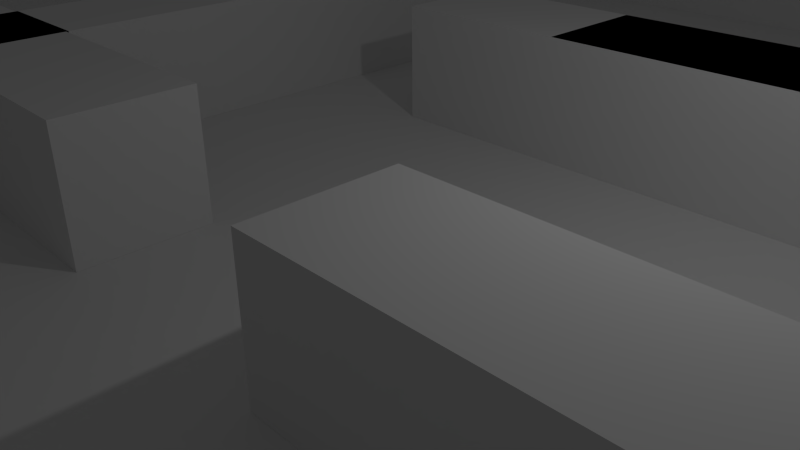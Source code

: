 # Source: world.blend  (saved by Blender 2.66.0; exported with 4.5.12 LTS)
import bpy
from mathutils import Matrix  # noqa: F401  (used for matrix-valued properties, if any)

bpy.ops.wm.read_factory_settings(use_empty=True)
scene = bpy.context.scene
scene.name = 'Scene'

# ---- collections
col_collection_1 = bpy.data.collections.new('Collection 1'); scene.collection.children.link(col_collection_1)

# ---- world
world_world = bpy.data.worlds.new('World'); scene.world = world_world
world_world.color = (0.05088, 0.05088, 0.05088)
world_world.use_sun_shadow = False
world_world.sun_shadow_jitter_overblur = 0.0
world_world.cycles.sampling_method = 'MANUAL'
world_world.cycles.sample_map_resolution = 256

# ---- cameras
cam_camera = bpy.data.cameras.new('Camera')
cam_camera.clip_end = 100.0
cam_camera.lens = 35.0
cam_camera.sensor_width = 32.0
cam_camera.sensor_height = 18.0
cam_camera.ortho_scale = 7.314
cam_camera.dof.focus_distance = 0.0
cam_camera.dof.aperture_fstop = 128.0

# ---- lights
light_lamp = bpy.data.lights.new('Lamp', 'POINT')
light_lamp.transmission_factor = 0.0
light_lamp.cutoff_distance = 30.0
light_lamp.energy = 100.0
light_lamp.shadow_buffer_clip_start = 1.001
light_lamp.shadow_soft_size = 0.1
light_lamp.shadow_maximum_resolution = 0.006
light_lamp.use_absolute_resolution = True
light_lamp.cycles.use_multiple_importance_sampling = False

# ---- meshes
me_cube_027 = bpy.data.meshes.new('Cube.027')
me_cube_027.from_pydata([(-8.0, -0.5, 0.0), (-8.0, 0.5, 0.0), (8.0, 0.5, 0.0), (8.0, -0.5, 0.0), (-8.0, -0.5, 2.0), (-8.0, 0.5, 2.0), (8.0, 0.5, 2.0), (8.0, -0.5, 2.0)], [], [(4, 5, 1, 0), (5, 6, 2, 1), (6, 7, 3, 2), (7, 4, 0, 3), (0, 1, 2, 3), (7, 6, 5, 4)])
me_cube_027.use_remesh_preserve_volume = False
me_cube_027.use_remesh_preserve_attributes = False
me_cube_027.use_mirror_vertex_groups = False
me_cube_027.update()
me_cube_026 = bpy.data.meshes.new('Cube.026')
me_cube_026.from_pydata([(-8.0, -0.5, 0.0), (-8.0, 0.5, 0.0), (8.0, 0.5, 0.0), (8.0, -0.5, 0.0), (-8.0, -0.5, 2.0), (-8.0, 0.5, 2.0), (8.0, 0.5, 2.0), (8.0, -0.5, 2.0)], [], [(4, 5, 1, 0), (5, 6, 2, 1), (6, 7, 3, 2), (7, 4, 0, 3), (0, 1, 2, 3), (7, 6, 5, 4)])
me_cube_026.use_remesh_preserve_volume = False
me_cube_026.use_remesh_preserve_attributes = False
me_cube_026.use_mirror_vertex_groups = False
me_cube_026.update()
me_cube_025 = bpy.data.meshes.new('Cube.025')
me_cube_025.from_pydata([(-8.0, -0.5, 0.0), (-8.0, 0.5, 0.0), (8.0, 0.5, 0.0), (8.0, -0.5, 0.0), (-8.0, -0.5, 2.0), (-8.0, 0.5, 2.0), (8.0, 0.5, 2.0), (8.0, -0.5, 2.0)], [], [(4, 5, 1, 0), (5, 6, 2, 1), (6, 7, 3, 2), (7, 4, 0, 3), (0, 1, 2, 3), (7, 6, 5, 4)])
me_cube_025.use_remesh_preserve_volume = False
me_cube_025.use_remesh_preserve_attributes = False
me_cube_025.use_mirror_vertex_groups = False
me_cube_025.update()
me_cube_024 = bpy.data.meshes.new('Cube.024')
me_cube_024.from_pydata([(-8.0, -0.5, 0.0), (-8.0, 0.5, 0.0), (8.0, 0.5, 0.0), (8.0, -0.5, 0.0), (-8.0, -0.5, 2.0), (-8.0, 0.5, 2.0), (8.0, 0.5, 2.0), (8.0, -0.5, 2.0)], [], [(4, 5, 1, 0), (5, 6, 2, 1), (6, 7, 3, 2), (7, 4, 0, 3), (0, 1, 2, 3), (7, 6, 5, 4)])
me_cube_024.use_remesh_preserve_volume = False
me_cube_024.use_remesh_preserve_attributes = False
me_cube_024.use_mirror_vertex_groups = False
me_cube_024.update()
me_cube_023 = bpy.data.meshes.new('Cube.023')
me_cube_023.from_pydata([(-8.0, -0.5, 0.0), (-8.0, 0.5, 0.0), (8.0, 0.5, 0.0), (8.0, -0.5, 0.0), (-8.0, -0.5, 2.0), (-8.0, 0.5, 2.0), (8.0, 0.5, 2.0), (8.0, -0.5, 2.0)], [], [(4, 5, 1, 0), (5, 6, 2, 1), (6, 7, 3, 2), (7, 4, 0, 3), (0, 1, 2, 3), (7, 6, 5, 4)])
me_cube_023.use_remesh_preserve_volume = False
me_cube_023.use_remesh_preserve_attributes = False
me_cube_023.use_mirror_vertex_groups = False
me_cube_023.update()
me_cube_022 = bpy.data.meshes.new('Cube.022')
me_cube_022.from_pydata([(-8.0, -0.5, 0.0), (-8.0, 0.5, 0.0), (8.0, 0.5, 0.0), (8.0, -0.5, 0.0), (-8.0, -0.5, 2.0), (-8.0, 0.5, 2.0), (8.0, 0.5, 2.0), (8.0, -0.5, 2.0)], [], [(4, 5, 1, 0), (5, 6, 2, 1), (6, 7, 3, 2), (7, 4, 0, 3), (0, 1, 2, 3), (7, 6, 5, 4)])
me_cube_022.use_remesh_preserve_volume = False
me_cube_022.use_remesh_preserve_attributes = False
me_cube_022.use_mirror_vertex_groups = False
me_cube_022.update()
me_cube_021 = bpy.data.meshes.new('Cube.021')
me_cube_021.from_pydata([(-8.0, -0.5, 0.0), (-8.0, 0.5, 0.0), (8.0, 0.5, 0.0), (8.0, -0.5, 0.0), (-8.0, -0.5, 2.0), (-8.0, 0.5, 2.0), (8.0, 0.5, 2.0), (8.0, -0.5, 2.0)], [], [(4, 5, 1, 0), (5, 6, 2, 1), (6, 7, 3, 2), (7, 4, 0, 3), (0, 1, 2, 3), (7, 6, 5, 4)])
me_cube_021.use_remesh_preserve_volume = False
me_cube_021.use_remesh_preserve_attributes = False
me_cube_021.use_mirror_vertex_groups = False
me_cube_021.update()
me_cube_020 = bpy.data.meshes.new('Cube.020')
me_cube_020.from_pydata([(-8.0, -0.5, 0.0), (-8.0, 0.5, 0.0), (8.0, 0.5, 0.0), (8.0, -0.5, 0.0), (-8.0, -0.5, 2.0), (-8.0, 0.5, 2.0), (8.0, 0.5, 2.0), (8.0, -0.5, 2.0)], [], [(4, 5, 1, 0), (5, 6, 2, 1), (6, 7, 3, 2), (7, 4, 0, 3), (0, 1, 2, 3), (7, 6, 5, 4)])
me_cube_020.use_remesh_preserve_volume = False
me_cube_020.use_remesh_preserve_attributes = False
me_cube_020.use_mirror_vertex_groups = False
me_cube_020.update()
me_cube_019 = bpy.data.meshes.new('Cube.019')
me_cube_019.from_pydata([(-8.0, -0.5, 0.0), (-8.0, 0.5, 0.0), (8.0, 0.5, 0.0), (8.0, -0.5, 0.0), (-8.0, -0.5, 2.0), (-8.0, 0.5, 2.0), (8.0, 0.5, 2.0), (8.0, -0.5, 2.0)], [], [(4, 5, 1, 0), (5, 6, 2, 1), (6, 7, 3, 2), (7, 4, 0, 3), (0, 1, 2, 3), (7, 6, 5, 4)])
me_cube_019.use_remesh_preserve_volume = False
me_cube_019.use_remesh_preserve_attributes = False
me_cube_019.use_mirror_vertex_groups = False
me_cube_019.update()
me_cube_018 = bpy.data.meshes.new('Cube.018')
me_cube_018.from_pydata([(-8.0, -0.5, 0.0), (-8.0, 0.5, 0.0), (8.0, 0.5, 0.0), (8.0, -0.5, 0.0), (-8.0, -0.5, 2.0), (-8.0, 0.5, 2.0), (8.0, 0.5, 2.0), (8.0, -0.5, 2.0)], [], [(4, 5, 1, 0), (5, 6, 2, 1), (6, 7, 3, 2), (7, 4, 0, 3), (0, 1, 2, 3), (7, 6, 5, 4)])
me_cube_018.use_remesh_preserve_volume = False
me_cube_018.use_remesh_preserve_attributes = False
me_cube_018.use_mirror_vertex_groups = False
me_cube_018.update()
me_cube_017 = bpy.data.meshes.new('Cube.017')
me_cube_017.from_pydata([(-8.0, -0.5, 0.0), (-8.0, 0.5, 0.0), (8.0, 0.5, 0.0), (8.0, -0.5, 0.0), (-8.0, -0.5, 2.0), (-8.0, 0.5, 2.0), (8.0, 0.5, 2.0), (8.0, -0.5, 2.0)], [], [(4, 5, 1, 0), (5, 6, 2, 1), (6, 7, 3, 2), (7, 4, 0, 3), (0, 1, 2, 3), (7, 6, 5, 4)])
me_cube_017.use_remesh_preserve_volume = False
me_cube_017.use_remesh_preserve_attributes = False
me_cube_017.use_mirror_vertex_groups = False
me_cube_017.update()
me_cube_012 = bpy.data.meshes.new('Cube.012')
me_cube_012.from_pydata([(-8.0, -0.5, 0.0), (-8.0, 0.5, 0.0), (8.0, 0.5, 0.0), (8.0, -0.5, 0.0), (-8.0, -0.5, 2.0), (-8.0, 0.5, 2.0), (8.0, 0.5, 2.0), (8.0, -0.5, 2.0)], [], [(4, 5, 1, 0), (5, 6, 2, 1), (6, 7, 3, 2), (7, 4, 0, 3), (0, 1, 2, 3), (7, 6, 5, 4)])
me_cube_012.use_remesh_preserve_volume = False
me_cube_012.use_remesh_preserve_attributes = False
me_cube_012.use_mirror_vertex_groups = False
me_cube_012.update()
me_cube_011 = bpy.data.meshes.new('Cube.011')
me_cube_011.from_pydata([(-8.0, -0.5, 0.0), (-8.0, 0.5, 0.0), (8.0, 0.5, 0.0), (8.0, -0.5, 0.0), (-8.0, -0.5, 2.0), (-8.0, 0.5, 2.0), (8.0, 0.5, 2.0), (8.0, -0.5, 2.0)], [], [(4, 5, 1, 0), (5, 6, 2, 1), (6, 7, 3, 2), (7, 4, 0, 3), (0, 1, 2, 3), (7, 6, 5, 4)])
me_cube_011.use_remesh_preserve_volume = False
me_cube_011.use_remesh_preserve_attributes = False
me_cube_011.use_mirror_vertex_groups = False
me_cube_011.update()
me_plane_001 = bpy.data.meshes.new('Plane.001')
me_plane_001.from_pydata([(16.0, -16.0, 0.0), (-16.0, -16.0, 0.0), (16.0, 16.0, 0.0), (-16.0, 16.0, 0.0)], [], [(1, 0, 2, 3)])
me_plane_001.use_remesh_preserve_volume = False
me_plane_001.use_remesh_preserve_attributes = False
me_plane_001.use_mirror_vertex_groups = False
me_plane_001.update()
me_cube_016 = bpy.data.meshes.new('Cube.016')
me_cube_016.from_pydata([(-0.5681, -1.0, -1.0), (-0.5681, 1.0, -1.0), (0.9719, 1.0, -1.0), (0.9719, -1.0, -1.0), (-0.5681, -1.0, 1.0), (-0.5681, 1.0, 1.0), (0.9719, 1.0, 1.0), (0.9719, -1.0, 1.0)], [], [(4, 5, 1, 0), (5, 6, 2, 1), (6, 7, 3, 2), (7, 4, 0, 3), (0, 1, 2, 3), (7, 6, 5, 4)])
me_cube_016.use_remesh_preserve_volume = False
me_cube_016.use_remesh_preserve_attributes = False
me_cube_016.use_mirror_vertex_groups = False
me_cube_016.update()
me_cube_015 = bpy.data.meshes.new('Cube.015')
me_cube_015.from_pydata([(-0.5681, -1.0, -1.0), (-0.5681, 1.0, -1.0), (0.9719, 1.0, -1.0), (0.9719, -1.0, -1.0), (-0.5681, -1.0, 1.0), (-0.5681, 1.0, 1.0), (0.9719, 1.0, 1.0), (0.9719, -1.0, 1.0)], [], [(4, 5, 1, 0), (5, 6, 2, 1), (6, 7, 3, 2), (7, 4, 0, 3), (0, 1, 2, 3), (7, 6, 5, 4)])
me_cube_015.use_remesh_preserve_volume = False
me_cube_015.use_remesh_preserve_attributes = False
me_cube_015.use_mirror_vertex_groups = False
me_cube_015.update()
me_cube_014 = bpy.data.meshes.new('Cube.014')
me_cube_014.from_pydata([(-0.5681, -1.0, -1.0), (-0.5681, 1.0, -1.0), (0.9719, 1.0, -1.0), (0.9719, -1.0, -1.0), (-0.5681, -1.0, 1.0), (-0.5681, 1.0, 1.0), (0.9719, 1.0, 1.0), (0.9719, -1.0, 1.0)], [], [(4, 5, 1, 0), (5, 6, 2, 1), (6, 7, 3, 2), (7, 4, 0, 3), (0, 1, 2, 3), (7, 6, 5, 4)])
me_cube_014.use_remesh_preserve_volume = False
me_cube_014.use_remesh_preserve_attributes = False
me_cube_014.use_mirror_vertex_groups = False
me_cube_014.update()
me_cube_013 = bpy.data.meshes.new('Cube.013')
me_cube_013.from_pydata([(-1.0, -1.0, -1.0), (-1.0, 1.0, -1.0), (1.0, 1.0, -1.0), (1.0, -1.0, -1.0), (-1.0, -1.0, 1.0), (-1.0, 1.0, 1.0), (1.0, 1.0, 1.0), (1.0, -1.0, 1.0)], [], [(4, 5, 1, 0), (5, 6, 2, 1), (6, 7, 3, 2), (7, 4, 0, 3), (0, 1, 2, 3), (7, 6, 5, 4)])
me_cube_013.use_remesh_preserve_volume = False
me_cube_013.use_remesh_preserve_attributes = False
me_cube_013.use_mirror_vertex_groups = False
me_cube_013.update()
me_cube_002 = bpy.data.meshes.new('Cube.002')
me_cube_002.from_pydata([(-0.5681, -1.0, -1.0), (-0.5681, 1.0, -1.0), (0.9719, 1.0, -1.0), (0.9719, -1.0, -1.0), (-0.5681, -1.0, 1.0), (-0.5681, 1.0, 1.0), (0.9719, 1.0, 1.0), (0.9719, -1.0, 1.0)], [], [(4, 5, 1, 0), (5, 6, 2, 1), (6, 7, 3, 2), (7, 4, 0, 3), (0, 1, 2, 3), (7, 6, 5, 4)])
me_cube_002.use_remesh_preserve_volume = False
me_cube_002.use_remesh_preserve_attributes = False
me_cube_002.use_mirror_vertex_groups = False
me_cube_002.update()
me_cube_001 = bpy.data.meshes.new('Cube.001')
me_cube_001.from_pydata([(-1.0, -1.0, -1.0), (-1.0, 1.0, -1.0), (1.0, 1.0, -1.0), (1.0, -1.0, -1.0), (-1.0, -1.0, 1.0), (-1.0, 1.0, 1.0), (1.0, 1.0, 1.0), (1.0, -1.0, 1.0)], [], [(4, 5, 1, 0), (5, 6, 2, 1), (6, 7, 3, 2), (7, 4, 0, 3), (0, 1, 2, 3), (7, 6, 5, 4)])
me_cube_001.use_remesh_preserve_volume = False
me_cube_001.use_remesh_preserve_attributes = False
me_cube_001.use_mirror_vertex_groups = False
me_cube_001.update()
me_cube = bpy.data.meshes.new('Cube')
me_cube.from_pydata([(-1.0, -1.0, -1.0), (-1.0, 1.0, -1.0), (1.0, 1.0, -1.0), (1.0, -1.0, -1.0), (-1.0, -1.0, 1.0), (-1.0, 1.0, 1.0), (1.0, 1.0, 1.0), (1.0, -1.0, 1.0)], [], [(4, 5, 1, 0), (5, 6, 2, 1), (6, 7, 3, 2), (7, 4, 0, 3), (0, 1, 2, 3), (7, 6, 5, 4)])
me_cube.use_remesh_preserve_volume = False
me_cube.use_remesh_preserve_attributes = False
me_cube.use_mirror_vertex_groups = False
me_cube.update()
me_cube_010 = bpy.data.meshes.new('Cube.010')
me_cube_010.from_pydata([(-8.0, -0.5, 0.0), (-8.0, 0.5, 0.0), (8.0, 0.5, 0.0), (8.0, -0.5, 0.0), (-8.0, -0.5, 2.0), (-8.0, 0.5, 2.0), (8.0, 0.5, 2.0), (8.0, -0.5, 2.0)], [], [(4, 5, 1, 0), (5, 6, 2, 1), (6, 7, 3, 2), (7, 4, 0, 3), (0, 1, 2, 3), (7, 6, 5, 4)])
me_cube_010.use_remesh_preserve_volume = False
me_cube_010.use_remesh_preserve_attributes = False
me_cube_010.use_mirror_vertex_groups = False
me_cube_010.update()
me_cube_009 = bpy.data.meshes.new('Cube.009')
me_cube_009.from_pydata([(-8.0, -0.5, 0.0), (-8.0, 0.5, 0.0), (8.0, 0.5, 0.0), (8.0, -0.5, 0.0), (-8.0, -0.5, 2.0), (-8.0, 0.5, 2.0), (8.0, 0.5, 2.0), (8.0, -0.5, 2.0)], [], [(4, 5, 1, 0), (5, 6, 2, 1), (6, 7, 3, 2), (7, 4, 0, 3), (0, 1, 2, 3), (7, 6, 5, 4)])
me_cube_009.use_remesh_preserve_volume = False
me_cube_009.use_remesh_preserve_attributes = False
me_cube_009.use_mirror_vertex_groups = False
me_cube_009.update()
me_cube_008 = bpy.data.meshes.new('Cube.008')
me_cube_008.from_pydata([(-8.0, -0.5, 0.0), (-8.0, 0.5, 0.0), (8.0, 0.5, 0.0), (8.0, -0.5, 0.0), (-8.0, -0.5, 2.0), (-8.0, 0.5, 2.0), (8.0, 0.5, 2.0), (8.0, -0.5, 2.0)], [], [(4, 5, 1, 0), (5, 6, 2, 1), (6, 7, 3, 2), (7, 4, 0, 3), (0, 1, 2, 3), (7, 6, 5, 4)])
me_cube_008.use_remesh_preserve_volume = False
me_cube_008.use_remesh_preserve_attributes = False
me_cube_008.use_mirror_vertex_groups = False
me_cube_008.update()
me_cube_007 = bpy.data.meshes.new('Cube.007')
me_cube_007.from_pydata([(-8.0, -0.5, 0.0), (-8.0, 0.5, 0.0), (8.0, 0.5, 0.0), (8.0, -0.5, 0.0), (-8.0, -0.5, 2.0), (-8.0, 0.5, 2.0), (8.0, 0.5, 2.0), (8.0, -0.5, 2.0)], [], [(4, 5, 1, 0), (5, 6, 2, 1), (6, 7, 3, 2), (7, 4, 0, 3), (0, 1, 2, 3), (7, 6, 5, 4)])
me_cube_007.use_remesh_preserve_volume = False
me_cube_007.use_remesh_preserve_attributes = False
me_cube_007.use_mirror_vertex_groups = False
me_cube_007.update()
me_cube_006 = bpy.data.meshes.new('Cube.006')
me_cube_006.from_pydata([(-8.0, -0.5, 0.0), (-8.0, 0.5, 0.0), (8.0, 0.5, 0.0), (8.0, -0.5, 0.0), (-8.0, -0.5, 2.0), (-8.0, 0.5, 2.0), (8.0, 0.5, 2.0), (8.0, -0.5, 2.0)], [], [(4, 5, 1, 0), (5, 6, 2, 1), (6, 7, 3, 2), (7, 4, 0, 3), (0, 1, 2, 3), (7, 6, 5, 4)])
me_cube_006.use_remesh_preserve_volume = False
me_cube_006.use_remesh_preserve_attributes = False
me_cube_006.use_mirror_vertex_groups = False
me_cube_006.update()
me_cube_005 = bpy.data.meshes.new('Cube.005')
me_cube_005.from_pydata([(-8.0, -0.5, 0.0), (-8.0, 0.5, 0.0), (8.0, 0.5, 0.0), (8.0, -0.5, 0.0), (-8.0, -0.5, 2.0), (-8.0, 0.5, 2.0), (8.0, 0.5, 2.0), (8.0, -0.5, 2.0)], [], [(4, 5, 1, 0), (5, 6, 2, 1), (6, 7, 3, 2), (7, 4, 0, 3), (0, 1, 2, 3), (7, 6, 5, 4)])
me_cube_005.use_remesh_preserve_volume = False
me_cube_005.use_remesh_preserve_attributes = False
me_cube_005.use_mirror_vertex_groups = False
me_cube_005.update()
me_cube_004 = bpy.data.meshes.new('Cube.004')
me_cube_004.from_pydata([(-8.0, -0.5, 0.0), (-8.0, 0.5, 0.0), (8.0, 0.5, 0.0), (8.0, -0.5, 0.0), (-8.0, -0.5, 2.0), (-8.0, 0.5, 2.0), (8.0, 0.5, 2.0), (8.0, -0.5, 2.0)], [], [(4, 5, 1, 0), (5, 6, 2, 1), (6, 7, 3, 2), (7, 4, 0, 3), (0, 1, 2, 3), (7, 6, 5, 4)])
me_cube_004.use_remesh_preserve_volume = False
me_cube_004.use_remesh_preserve_attributes = False
me_cube_004.use_mirror_vertex_groups = False
me_cube_004.update()
me_cube_003 = bpy.data.meshes.new('Cube.003')
me_cube_003.from_pydata([(-8.0, -0.5, 0.0), (-8.0, 0.5, 0.0), (8.0, 0.5, 0.0), (8.0, -0.5, 0.0), (-8.0, -0.5, 2.0), (-8.0, 0.5, 2.0), (8.0, 0.5, 2.0), (8.0, -0.5, 2.0)], [], [(4, 5, 1, 0), (5, 6, 2, 1), (6, 7, 3, 2), (7, 4, 0, 3), (0, 1, 2, 3), (7, 6, 5, 4)])
me_cube_003.use_remesh_preserve_volume = False
me_cube_003.use_remesh_preserve_attributes = False
me_cube_003.use_mirror_vertex_groups = False
me_cube_003.update()
me_plane = bpy.data.meshes.new('Plane')
me_plane.from_pydata([(16.0, -16.0, 0.0), (-16.0, -16.0, 0.0), (16.0, 16.0, 0.0), (-16.0, 16.0, 0.0)], [], [(1, 0, 2, 3)])
me_plane.use_remesh_preserve_volume = False
me_plane.use_remesh_preserve_attributes = False
me_plane.use_mirror_vertex_groups = False
me_plane.update()

# ---- objects
ob_cube_027 = bpy.data.objects.new('Cube.027', me_cube_027)
ob_cube_026 = bpy.data.objects.new('Cube.026', me_cube_026)
ob_cube_025 = bpy.data.objects.new('Cube.025', me_cube_025)
ob_cube_024 = bpy.data.objects.new('Cube.024', me_cube_024)
ob_cube_023 = bpy.data.objects.new('Cube.023', me_cube_023)
ob_cube_022 = bpy.data.objects.new('Cube.022', me_cube_022)
ob_cube_021 = bpy.data.objects.new('Cube.021', me_cube_021)
ob_cube_020 = bpy.data.objects.new('Cube.020', me_cube_020)
ob_cube_019 = bpy.data.objects.new('Cube.019', me_cube_019)
ob_cube_018 = bpy.data.objects.new('Cube.018', me_cube_018)
ob_cube_017 = bpy.data.objects.new('Cube.017', me_cube_017)
ob_cube_016 = bpy.data.objects.new('Cube.016', me_cube_012)
ob_cube_015 = bpy.data.objects.new('Cube.015', me_cube_011)
ob_plane_001 = bpy.data.objects.new('Plane.001', me_plane_001)
ob_cube_014 = bpy.data.objects.new('Cube.014', me_cube_016)
ob_cube_013 = bpy.data.objects.new('Cube.013', me_cube_015)
ob_cube_012 = bpy.data.objects.new('Cube.012', me_cube_014)
ob_cube_011 = bpy.data.objects.new('Cube.011', me_cube_013)
ob_cube_010 = bpy.data.objects.new('Cube.010', me_cube_002)
ob_cube_009 = bpy.data.objects.new('Cube.009', me_cube_001)
ob_cube_008 = bpy.data.objects.new('Cube.008', me_cube)
ob_cube_007 = bpy.data.objects.new('Cube.007', me_cube_010)
ob_cube_006 = bpy.data.objects.new('Cube.006', me_cube_009)
ob_cube_005 = bpy.data.objects.new('Cube.005', me_cube_008)
ob_cube_004 = bpy.data.objects.new('Cube.004', me_cube_007)
ob_cube_003 = bpy.data.objects.new('Cube.003', me_cube_006)
ob_cube_002 = bpy.data.objects.new('Cube.002', me_cube_005)
ob_cube_001 = bpy.data.objects.new('Cube.001', me_cube_004)
ob_cube = bpy.data.objects.new('Cube', me_cube_003)
ob_plane = bpy.data.objects.new('Plane', me_plane)
ob_lamp = bpy.data.objects.new('Lamp', light_lamp)
ob_camera = bpy.data.objects.new('Camera', cam_camera)

# ---- transforms, parenting, visibility, modifiers, constraints
ob_cube_027.location = (2.0, -41.5, 0.0)
ob_cube_027.rotation_euler = (0.0, 0.0, -1.571)
ob_cube_027.scale = (0.5402, 1.0, 1.0)
ob_cube_027.lineart.crease_threshold = 0.0
ob_cube_026.location = (2.0, -41.5, 0.0)
ob_cube_026.rotation_euler = (0.0, 0.0, -3.142)
ob_cube_026.scale = (0.5402, 1.0, 1.0)
ob_cube_026.lineart.crease_threshold = 0.0
ob_cube_025.location = (-7.0, -37.5, 0.0)
ob_cube_025.rotation_euler = (0.0, 0.0, -1.571)
ob_cube_025.scale = (0.3035, 1.0, 1.0)
ob_cube_025.lineart.crease_threshold = 0.0
ob_cube_024.location = (-11.0, -35.5, 0.0)
ob_cube_024.rotation_euler = (0.0, 0.0, -3.142)
ob_cube_024.scale = (0.5402, 1.0, 1.0)
ob_cube_024.lineart.crease_threshold = 0.0
ob_cube_023.location = (5.0, -27.5, 0.0)
ob_cube_023.rotation_euler = (0.0, 0.0, -1.571)
ob_cube_023.lineart.crease_threshold = 0.0
ob_cube_022.location = (-7.0, -27.5, 0.0)
ob_cube_022.rotation_euler = (0.0, 0.0, -1.571)
ob_cube_022.lineart.crease_threshold = 0.0
ob_cube_021.location = (5.0, -22.5, 0.0)
ob_cube_021.rotation_euler = (0.0, 0.0, -3.142)
ob_cube_021.lineart.crease_threshold = 0.0
ob_cube_020.location = (7.0, -47.5, 0.0)
ob_cube_020.rotation_euler = (0.0, 0.0, -3.142)
ob_cube_020.lineart.crease_threshold = 0.0
ob_cube_019.location = (-8.0, -47.5, 0.0)
ob_cube_019.rotation_euler = (0.0, 0.0, -3.142)
ob_cube_019.lineart.crease_threshold = 0.0
ob_cube_018.location = (15.48, -24.0, -5.924e-08)
ob_cube_018.rotation_euler = (0.0, 0.0, -4.712)
ob_cube_018.lineart.crease_threshold = 0.0
ob_cube_017.location = (15.5, -40.0, 0.0)
ob_cube_017.rotation_euler = (0.0, 0.0, -4.712)
ob_cube_017.lineart.crease_threshold = 0.0
ob_cube_016.location = (-15.5, -40.0, 0.0)
ob_cube_016.rotation_euler = (0.0, 0.0, -4.712)
ob_cube_016.lineart.crease_threshold = 0.0
ob_cube_015.location = (-15.5, -24.0, 0.0)
ob_cube_015.rotation_euler = (0.0, 0.0, -4.712)
ob_cube_015.lineart.crease_threshold = 0.0
ob_plane_001.location = (0.01699, -31.01, 0.003453)
ob_plane_001.lineart.crease_threshold = 0.0
ob_cube_014.location = (-7.838, -2.24, 1.001)
ob_cube_014.rotation_euler = (0.0, 0.0, 1.571)
ob_cube_014.scale = (1.288, 5.609, 1.0)
ob_cube_014.lineart.crease_threshold = 0.0
ob_cube_013.location = (5.162, 4.76, 1.001)
ob_cube_013.rotation_euler = (0.0, 0.0, 1.571)
ob_cube_013.scale = (1.288, 5.609, 1.0)
ob_cube_013.lineart.crease_threshold = 0.0
ob_cube_012.location = (2.162, 4.76, 1.001)
ob_cube_012.rotation_euler = (0.0, 0.0, 1.571)
ob_cube_012.scale = (1.288, 5.609, 1.0)
ob_cube_012.lineart.crease_threshold = 0.0
ob_cube_011.location = (-7.067, 3.445, 1.001)
ob_cube_011.scale = (1.0, 5.609, 1.0)
ob_cube_011.lineart.crease_threshold = 0.0
ob_cube_010.location = (7.162, -2.24, 1.001)
ob_cube_010.rotation_euler = (0.0, 0.0, 1.571)
ob_cube_010.scale = (1.288, 5.609, 1.0)
ob_cube_010.lineart.crease_threshold = 0.0
ob_cube_009.location = (-7.067, -6.555, 1.001)
ob_cube_009.scale = (1.0, 5.609, 1.0)
ob_cube_009.lineart.crease_threshold = 0.0
ob_cube_008.location = (9.877, -6.582, 1.001)
ob_cube_008.scale = (1.0, 5.609, 1.0)
ob_cube_008.lineart.crease_threshold = 0.0
ob_cube_007.location = (-15.5, 7.5, 0.0)
ob_cube_007.rotation_euler = (0.0, 0.0, -4.712)
ob_cube_007.lineart.crease_threshold = 0.0
ob_cube_006.location = (-15.5, -7.0, 0.0)
ob_cube_006.rotation_euler = (0.0, 0.0, -4.712)
ob_cube_006.lineart.crease_threshold = 0.0
ob_cube_005.location = (-8.0, -15.5, 0.0)
ob_cube_005.rotation_euler = (0.0, 0.0, -3.142)
ob_cube_005.lineart.crease_threshold = 0.0
ob_cube_004.location = (8.0, -12.5, 0.0)
ob_cube_004.rotation_euler = (0.0, 0.0, -3.142)
ob_cube_004.scale = (0.5784, 1.0, 1.0)
ob_cube_004.lineart.crease_threshold = 0.0
ob_cube_003.location = (15.5, -8.0, 0.0)
ob_cube_003.rotation_euler = (0.0, 0.0, -1.571)
ob_cube_003.lineart.crease_threshold = 0.0
ob_cube_002.location = (15.5, 7.0, 0.0)
ob_cube_002.rotation_euler = (0.0, 0.0, -1.571)
ob_cube_002.lineart.crease_threshold = 0.0
ob_cube_001.location = (8.0, 15.5, 0.0)
ob_cube_001.lineart.crease_threshold = 0.0
ob_cube.location = (-8.0, 15.5, 0.0)
ob_cube.lineart.crease_threshold = 0.0
ob_plane.location = (0.0, 0.0, 0.0)
ob_plane.lineart.crease_threshold = 0.0
ob_lamp.location = (4.076, 1.005, 5.904)
ob_lamp.rotation_euler = (0.6503, 0.05522, 1.866)
ob_lamp.lock_rotations_4d = False
ob_lamp.empty_display_type = 'ARROWS'
ob_lamp.color = (0.0, 0.0, 0.0, 0.0)
ob_lamp.lineart.crease_threshold = 0.0
ob_camera.location = (7.481, -6.508, 5.344)
ob_camera.rotation_euler = (1.109, 0.01082, 0.8149)
ob_camera.lock_rotations_4d = False
ob_camera.empty_display_type = 'ARROWS'
ob_camera.color = (0.0, 0.0, 0.0, 0.0)
ob_camera.display_type = 'WIRE'
ob_camera.lineart.crease_threshold = 0.0

# ---- collection membership
col_collection_1.objects.link(ob_cube_027)
col_collection_1.objects.link(ob_cube_026)
col_collection_1.objects.link(ob_cube_025)
col_collection_1.objects.link(ob_cube_024)
col_collection_1.objects.link(ob_cube_023)
col_collection_1.objects.link(ob_cube_022)
col_collection_1.objects.link(ob_cube_021)
col_collection_1.objects.link(ob_cube_020)
col_collection_1.objects.link(ob_cube_019)
col_collection_1.objects.link(ob_cube_018)
col_collection_1.objects.link(ob_cube_017)
col_collection_1.objects.link(ob_cube_016)
col_collection_1.objects.link(ob_cube_015)
col_collection_1.objects.link(ob_plane_001)
col_collection_1.objects.link(ob_cube_014)
col_collection_1.objects.link(ob_cube_013)
col_collection_1.objects.link(ob_cube_012)
col_collection_1.objects.link(ob_cube_011)
col_collection_1.objects.link(ob_cube_010)
col_collection_1.objects.link(ob_cube_009)
col_collection_1.objects.link(ob_cube_008)
col_collection_1.objects.link(ob_cube_007)
col_collection_1.objects.link(ob_cube_006)
col_collection_1.objects.link(ob_cube_005)
col_collection_1.objects.link(ob_cube_004)
col_collection_1.objects.link(ob_cube_003)
col_collection_1.objects.link(ob_cube_002)
col_collection_1.objects.link(ob_cube_001)
col_collection_1.objects.link(ob_cube)
col_collection_1.objects.link(ob_plane)
col_collection_1.objects.link(ob_lamp)
col_collection_1.objects.link(ob_camera)

# ---- scene / render settings (as saved in the file)
scene.camera = ob_camera
scene.frame_start = 1; scene.frame_end = 250; scene.frame_set(2)
scene.render.engine = 'BLENDER_EEVEE_NEXT'
scene.render.image_settings.color_mode = 'RGB'
scene.render.image_settings.compression = 90
scene.render.resolution_percentage = 50
scene.render.dither_intensity = 0.0
scene.render.bake_margin = 2
scene.cycles.use_denoising = False
scene.cycles.samples = 10
scene.cycles.sampling_pattern = 'TABULATED_SOBOL'
scene.cycles.light_sampling_threshold = 0.0
scene.cycles.use_adaptive_sampling = False
scene.cycles.use_light_tree = False
scene.cycles.blur_glossy = 0.0
scene.cycles.volume_bounces = 1
scene.cycles.pixel_filter_type = 'GAUSSIAN'
scene.cycles.sample_clamp_indirect = 0.0
scene.view_settings.view_transform = 'Standard'
bpy.context.view_layer.update()
